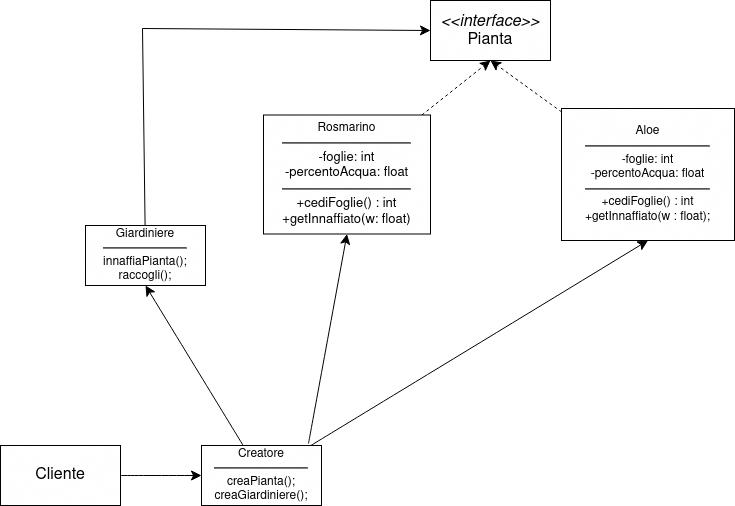

The diagram above was exported from draw.io. Its source (the exported page's mxGraphModel, read from the mxfile embedded in the PNG):
<mxGraphModel dx="2080" dy="1045" grid="0" gridSize="10" guides="1" tooltips="1" connect="1" arrows="1" fold="1" page="0" pageScale="1" pageWidth="850" pageHeight="1100" math="0" shadow="0">
  <root>
    <mxCell id="0" />
    <mxCell id="1" parent="0" />
    <mxCell id="eAJIiWixB_xyd84iNZAI-1" value="&lt;div&gt;&lt;i&gt;&lt;font style=&quot;font-size: 16px;&quot;&gt;&amp;lt;&amp;lt;interface&amp;gt;&amp;gt;&lt;br&gt;&lt;/font&gt;&lt;/i&gt;&lt;/div&gt;&lt;div&gt;&lt;font style=&quot;font-size: 16px;&quot;&gt;Pianta&lt;/font&gt;&lt;/div&gt;" style="rounded=0;whiteSpace=wrap;html=1;" parent="1" vertex="1">
      <mxGeometry x="-464" y="-115" width="120" height="60" as="geometry" />
    </mxCell>
    <mxCell id="eAJIiWixB_xyd84iNZAI-4" value="&lt;font style=&quot;font-size: 16px;&quot;&gt;Cliente&lt;/font&gt;" style="rounded=0;whiteSpace=wrap;html=1;" parent="1" vertex="1">
      <mxGeometry x="-894" y="330" width="120" height="60" as="geometry" />
    </mxCell>
    <mxCell id="eAJIiWixB_xyd84iNZAI-10" value="" style="endArrow=classic;html=1;rounded=0;fontSize=12;startSize=8;endSize=8;curved=1;entryX=0;entryY=0.5;entryDx=0;entryDy=0;exitX=1;exitY=0.5;exitDx=0;exitDy=0;" parent="1" source="eAJIiWixB_xyd84iNZAI-4" target="eAJIiWixB_xyd84iNZAI-17" edge="1">
      <mxGeometry width="50" height="50" relative="1" as="geometry">
        <mxPoint x="-604" y="95" as="sourcePoint" />
        <mxPoint x="-390" y="-54" as="targetPoint" />
        <Array as="points" />
      </mxGeometry>
    </mxCell>
    <mxCell id="eAJIiWixB_xyd84iNZAI-15" style="edgeStyle=none;curved=0;rounded=0;orthogonalLoop=1;jettySize=auto;html=1;entryX=0.5;entryY=1;entryDx=0;entryDy=0;fontSize=12;startSize=8;endSize=8;dashed=1;" parent="1" source="eAJIiWixB_xyd84iNZAI-11" target="eAJIiWixB_xyd84iNZAI-1" edge="1">
      <mxGeometry relative="1" as="geometry" />
    </mxCell>
    <mxCell id="eAJIiWixB_xyd84iNZAI-11" value="&lt;div&gt;&lt;font style=&quot;font-size: 12px;&quot;&gt;Rosmarino&lt;/font&gt;&lt;br&gt;&lt;hr&gt;&lt;font style=&quot;font-size: 13px;&quot;&gt;-foglie: int&lt;/font&gt;&lt;/div&gt;&lt;div&gt;&lt;font style=&quot;font-size: 13px;&quot;&gt;-percentoAcqua: float&lt;br&gt;&lt;/font&gt;&lt;/div&gt;&lt;div style=&quot;font-size: 13px;&quot;&gt;&lt;hr&gt;+cediFoglie() : int&lt;font style=&quot;font-size: 13px;&quot;&gt;&lt;br&gt;&lt;/font&gt;&lt;/div&gt;&lt;div style=&quot;font-size: 13px;&quot;&gt;&lt;font style=&quot;font-size: 13px;&quot;&gt;+getInnaffiato(w: float)&lt;br&gt;&lt;/font&gt;&lt;/div&gt;" style="rounded=0;whiteSpace=wrap;html=1;spacing=0;" parent="1" vertex="1">
      <mxGeometry x="-631" y="-0.5" width="167" height="119" as="geometry" />
    </mxCell>
    <mxCell id="eAJIiWixB_xyd84iNZAI-16" style="edgeStyle=none;curved=1;rounded=0;orthogonalLoop=1;jettySize=auto;html=1;entryX=0.5;entryY=1;entryDx=0;entryDy=0;fontSize=12;startSize=8;endSize=8;dashed=1;" parent="1" source="eAJIiWixB_xyd84iNZAI-12" target="eAJIiWixB_xyd84iNZAI-1" edge="1">
      <mxGeometry relative="1" as="geometry" />
    </mxCell>
    <mxCell id="eAJIiWixB_xyd84iNZAI-12" value="&lt;div&gt;&lt;font style=&quot;font-size: 12px;&quot;&gt;Aloe&lt;br&gt;&lt;/font&gt;&lt;/div&gt;&lt;div&gt;&lt;hr&gt;&lt;font style=&quot;font-size: 12px;&quot;&gt;-foglie: int&lt;/font&gt;&lt;/div&gt;&lt;div&gt;&lt;font style=&quot;font-size: 12px;&quot;&gt;-percentoAcqua: float&lt;br&gt;&lt;/font&gt;&lt;/div&gt;&lt;div&gt;&lt;hr&gt;+cediFoglie() : int&lt;font style=&quot;font-size: 12px;&quot;&gt;&lt;br&gt;&lt;/font&gt;&lt;/div&gt;&lt;div&gt;&lt;font style=&quot;font-size: 12px;&quot;&gt;+getInnaffiato(w : float);&lt;br&gt;&lt;/font&gt;&lt;/div&gt;" style="rounded=0;whiteSpace=wrap;html=1;spacing=0;" parent="1" vertex="1">
      <mxGeometry x="-333" y="-7" width="173" height="132" as="geometry" />
    </mxCell>
    <mxCell id="eAJIiWixB_xyd84iNZAI-20" style="edgeStyle=none;curved=1;rounded=0;orthogonalLoop=1;jettySize=auto;html=1;fontSize=12;startSize=8;endSize=8;entryX=0.5;entryY=1;entryDx=0;entryDy=0;" parent="1" source="eAJIiWixB_xyd84iNZAI-17" target="eAJIiWixB_xyd84iNZAI-25" edge="1">
      <mxGeometry relative="1" as="geometry">
        <mxPoint x="-741" y="236" as="targetPoint" />
      </mxGeometry>
    </mxCell>
    <mxCell id="0Q86uHID6PwzwXvSF5z9-2" style="edgeStyle=none;curved=1;rounded=0;orthogonalLoop=1;jettySize=auto;html=1;entryX=0.5;entryY=1;entryDx=0;entryDy=0;fontSize=12;startSize=8;endSize=8;" edge="1" parent="1" target="eAJIiWixB_xyd84iNZAI-11">
      <mxGeometry relative="1" as="geometry">
        <mxPoint x="-586" y="328" as="sourcePoint" />
      </mxGeometry>
    </mxCell>
    <mxCell id="0Q86uHID6PwzwXvSF5z9-3" style="edgeStyle=none;curved=1;rounded=0;orthogonalLoop=1;jettySize=auto;html=1;entryX=0.5;entryY=1;entryDx=0;entryDy=0;fontSize=12;startSize=8;endSize=8;" edge="1" parent="1" source="eAJIiWixB_xyd84iNZAI-17" target="eAJIiWixB_xyd84iNZAI-12">
      <mxGeometry relative="1" as="geometry" />
    </mxCell>
    <mxCell id="eAJIiWixB_xyd84iNZAI-17" value="&lt;div&gt;Creatore&lt;/div&gt;&lt;div&gt;&lt;hr&gt;creaPianta();&lt;/div&gt;&lt;div&gt;creaGiardiniere();&lt;br&gt;&lt;/div&gt;" style="rounded=0;whiteSpace=wrap;html=1;" parent="1" vertex="1">
      <mxGeometry x="-693" y="330" width="120" height="60" as="geometry" />
    </mxCell>
    <mxCell id="N8L-C4r-nZuSu6nmdnLM-1" style="edgeStyle=none;curved=0;rounded=0;orthogonalLoop=1;jettySize=auto;html=1;entryX=0;entryY=0.5;entryDx=0;entryDy=0;fontSize=12;startSize=8;endSize=8;" parent="1" source="eAJIiWixB_xyd84iNZAI-25" target="eAJIiWixB_xyd84iNZAI-1" edge="1">
      <mxGeometry relative="1" as="geometry">
        <Array as="points">
          <mxPoint x="-752" y="-87" />
        </Array>
      </mxGeometry>
    </mxCell>
    <mxCell id="eAJIiWixB_xyd84iNZAI-25" value="&lt;div&gt;Giardiniere&lt;/div&gt;&lt;div&gt;&lt;hr&gt;innaffiaPianta();&lt;br&gt;&lt;/div&gt;&lt;div&gt;raccogli();&lt;br&gt;&lt;/div&gt;" style="rounded=0;whiteSpace=wrap;html=1;" parent="1" vertex="1">
      <mxGeometry x="-809" y="110" width="120" height="60" as="geometry" />
    </mxCell>
  </root>
</mxGraphModel>